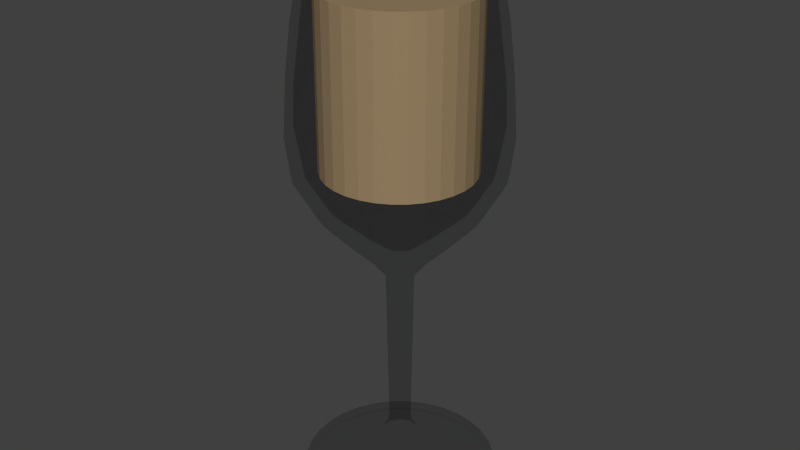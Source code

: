 # Source: KSIDOPOTIRO.blend  (saved by Blender 2.93.20; exported with 4.5.12 LTS)
import bpy
from mathutils import Matrix  # noqa: F401  (used for matrix-valued properties, if any)

bpy.ops.wm.read_factory_settings(use_empty=True)
scene = bpy.context.scene
scene.name = 'Scene'

# ---- collections
col_collection_1 = bpy.data.collections.new('Collection 1'); scene.collection.children.link(col_collection_1)

# ---- materials (node trees are filled in below, after node groups)
mat_material_001 = bpy.data.materials.new('Material.001')
mat_material_001.alpha_threshold = 0.0
mat_material_001.diffuse_color = (1.0, 1.0, 1.0, 1.0)
mat_material_001.roughness = 0.5
mat_material_001.line_color = (0.0, 0.0, 0.0, 1.0)
mat_material = bpy.data.materials.new('Material')

# ---- material node trees
mat_material_001.use_nodes = True; mat_material_001.node_tree.nodes.clear()
_N = mat_material_001.node_tree.nodes; _L = mat_material_001.node_tree.links
n0 = _N.new('ShaderNodeOutputMaterial'); n0.name = 'Material Output'; n0.location = (300, 300)
n1 = _N.new('ShaderNodeBsdfTransparent'); n1.name = 'Transparent BSDF'; n1.location = (110, 300)
n1.inputs[0].default_value = (0.8, 0.8, 0.8, 1.0)
_L.new(n1.outputs[0], n0.inputs[0])
n0.is_active_output = True
mat_material.use_nodes = True; mat_material.node_tree.nodes.clear()
_N = mat_material.node_tree.nodes; _L = mat_material.node_tree.links
n0 = _N.new('ShaderNodeBsdfPrincipled'); n0.name = 'Principled BSDF'; n0.location = (10, 300)
n0.distribution = 'GGX'
n0.subsurface_method = 'BURLEY'
n0.inputs[0].default_value = (0.8, 0.5691, 0.3121, 1.0)
n0.inputs[3].default_value = 1.45
n0.inputs[27].default_value = (0.0, 0.0, 0.0, 1.0)
n0.inputs[28].default_value = 1.0
n1 = _N.new('ShaderNodeOutputMaterial'); n1.name = 'Material Output'; n1.location = (300, 300)
_L.new(n0.outputs[0], n1.inputs[0])
n1.is_active_output = True

# ---- world
world_world = bpy.data.worlds.new('World'); scene.world = world_world
world_world.color = (0.05088, 0.05088, 0.05088)
world_world.use_sun_shadow = False
world_world.sun_shadow_jitter_overblur = 0.0
world_world.cycles.sampling_method = 'MANUAL'
world_world.cycles.sample_map_resolution = 256

# ---- meshes
me_circle = bpy.data.meshes.new('Circle')
me_circle.from_pydata([(-0.01726, 1.726, 0.0), (-0.354, 1.693, 0.0), (-0.6778, 1.595, 0.0), (-0.9762, 1.435, 0.0), (-1.238, 1.221, 0.0), (-1.452, 0.959, 0.0), (-1.612, 0.6605, 0.0), (-1.71, 0.3367, 0.0), (-1.743, -7.66e-08, 0.0), (-1.71, -0.3367, 0.0), (-1.612, -0.6605, 0.0), (-1.452, -0.959, 0.0), (-1.238, -1.221, 0.0), (-0.9762, -1.435, 0.0), (-0.6778, -1.595, 0.0), (-0.354, -1.693, 0.0), (-0.01726, -1.726, 0.0), (0.3195, -1.693, 0.0), (0.6433, -1.595, 0.0), (0.9417, -1.435, 0.0), (1.203, -1.221, 0.0), (1.418, -0.9589, 0.0), (1.577, -0.6605, 0.0), (1.676, -0.3367, 0.0), (1.709, 1.46e-06, 0.0), (1.676, 0.3367, 0.0), (1.577, 0.6605, 0.0), (1.418, 0.959, 0.0), (1.203, 1.221, 0.0), (0.9417, 1.435, 0.0), (0.6433, 1.595, 0.0), (0.3195, 1.693, 0.0), (-0.01726, 1.726, 0.0), (-0.354, 1.693, 0.0), (-0.6778, 1.595, 0.0), (-0.9762, 1.435, 0.0), (-1.238, 1.221, 0.0), (-1.452, 0.959, 0.0), (-1.612, 0.6605, 0.0), (-1.71, 0.3367, 0.0), (-1.743, -7.66e-08, 0.0), (-1.71, -0.3367, 0.0), (-1.612, -0.6605, 0.0), (-1.452, -0.959, 0.0), (-1.238, -1.221, 0.0), (-0.9762, -1.435, 0.0), (-0.6778, -1.595, 0.0), (-0.354, -1.693, 0.0), (-0.01726, -1.726, 0.0), (0.3195, -1.693, 0.0), (0.6433, -1.595, 0.0), (0.9417, -1.435, 0.0), (1.203, -1.221, 0.0), (1.418, -0.9589, 0.0), (1.577, -0.6605, 0.0), (1.676, -0.3367, 0.0), (1.709, 1.46e-06, 0.0), (1.676, 0.3367, 0.0), (1.577, 0.6605, 0.0), (1.418, 0.959, 0.0), (1.203, 1.221, 0.0), (0.9417, 1.435, 0.0), (0.6433, 1.595, 0.0), (0.3195, 1.693, 0.0), (-0.01726, 1.718, 0.02417), (-0.3524, 1.685, 0.02417), (-0.6746, 1.587, 0.02417), (-0.9716, 1.428, 0.02417), (-1.232, 1.215, 0.02417), (-1.446, 0.9543, 0.02417), (-1.604, 0.6574, 0.02417), (-1.702, 0.3351, 0.02417), (-1.735, -7.608e-08, 0.02417), (-1.702, -0.3351, 0.02417), (-1.604, -0.6574, 0.02417), (-1.446, -0.9543, 0.02417), (-1.232, -1.215, 0.02417), (-0.9716, -1.428, 0.02417), (-0.6746, -1.587, 0.02417), (-0.3524, -1.685, 0.02417), (-0.01726, -1.718, 0.02417), (0.3179, -1.685, 0.02417), (0.6401, -1.587, 0.02417), (0.9371, -1.428, 0.02417), (1.197, -1.215, 0.02417), (1.411, -0.9543, 0.02417), (1.57, -0.6574, 0.02417), (1.668, -0.3351, 0.02417), (1.701, 1.456e-06, 0.02417), (1.668, 0.3351, 0.02417), (1.57, 0.6574, 0.02417), (1.411, 0.9543, 0.02417), (1.197, 1.215, 0.02417), (0.9371, 1.428, 0.02417), (0.6401, 1.587, 0.02417), (0.3179, 1.685, 0.02417), (-0.01726, 1.726, 0.1934), (-0.354, 1.693, 0.1934), (-0.6778, 1.595, 0.1934), (-0.9762, 1.435, 0.1934), (-1.238, 1.221, 0.1934), (-1.452, 0.959, 0.1934), (-1.612, 0.6605, 0.1934), (-1.71, 0.3367, 0.1934), (-1.743, -7.66e-08, 0.1934), (-1.71, -0.3367, 0.1934), (-1.612, -0.6605, 0.1934), (-1.452, -0.959, 0.1934), (-1.238, -1.221, 0.1934), (-0.9762, -1.435, 0.1934), (-0.6778, -1.595, 0.1934), (-0.354, -1.693, 0.1934), (-0.01726, -1.726, 0.1934), (0.3195, -1.693, 0.1934), (0.6433, -1.595, 0.1934), (0.9417, -1.435, 0.1934), (1.203, -1.221, 0.1934), (1.418, -0.9589, 0.1934), (1.577, -0.6605, 0.1934), (1.676, -0.3367, 0.1934), (1.709, 1.46e-06, 0.1934), (1.676, 0.3367, 0.1934), (1.577, 0.6605, 0.1934), (1.418, 0.959, 0.1934), (1.203, 1.221, 0.1934), (0.9417, 1.435, 0.1934), (0.6433, 1.595, 0.1934), (0.3195, 1.693, 0.1934), (-0.01726, 0.9316, 0.4331), (-0.199, 0.9137, 0.4331), (-0.3738, 0.8607, 0.4331), (-0.5348, 0.7746, 0.4331), (-0.676, 0.6588, 0.4331), (-0.7919, 0.5176, 0.4331), (-0.878, 0.3565, 0.4331), (-0.931, 0.1818, 0.4331), (-0.9489, 9.582e-08, 0.4331), (-0.931, -0.1818, 0.4331), (-0.878, -0.3565, 0.4331), (-0.7919, -0.5176, 0.4331), (-0.676, -0.6588, 0.4331), (-0.5348, -0.7746, 0.4331), (-0.3738, -0.8607, 0.4331), (-0.199, -0.9137, 0.4331), (-0.01726, -0.9316, 0.4331), (0.1645, -0.9137, 0.4331), (0.3393, -0.8607, 0.4331), (0.5003, -0.7746, 0.4331), (0.6415, -0.6588, 0.4331), (0.7574, -0.5176, 0.4331), (0.8434, -0.3565, 0.4331), (0.8965, -0.1817, 0.4331), (0.9144, 9.251e-07, 0.4331), (0.8965, 0.1818, 0.4331), (0.8434, 0.3565, 0.4331), (0.7574, 0.5176, 0.4331), (0.6415, 0.6588, 0.4331), (0.5003, 0.7746, 0.4331), (0.3393, 0.8607, 0.4331), (0.1645, 0.9137, 0.4331), (-0.01726, 0.6091, 0.58), (-0.1361, 0.5974, 0.58), (-0.2504, 0.5628, 0.58), (-0.3557, 0.5065, 0.58), (-0.448, 0.4307, 0.58), (-0.5237, 0.3384, 0.58), (-0.58, 0.2331, 0.58), (-0.6147, 0.1188, 0.58), (-0.6264, 1.723e-07, 0.58), (-0.6147, -0.1188, 0.58), (-0.58, -0.2331, 0.58), (-0.5237, -0.3384, 0.58), (-0.448, -0.4307, 0.58), (-0.3557, -0.5065, 0.58), (-0.2504, -0.5628, 0.58), (-0.1361, -0.5974, 0.58), (-0.01726, -0.6091, 0.58), (0.1016, -0.5974, 0.58), (0.2158, -0.5628, 0.58), (0.3212, -0.5065, 0.58), (0.4135, -0.4307, 0.58), (0.4892, -0.3384, 0.58), (0.5455, -0.2331, 0.58), (0.5802, -0.1188, 0.58), (0.5919, 7.145e-07, 0.58), (0.5802, 0.1188, 0.58), (0.5455, 0.2331, 0.58), (0.4892, 0.3384, 0.58), (0.4135, 0.4307, 0.58), (0.3211, 0.5065, 0.58), (0.2158, 0.5628, 0.58), (0.1016, 0.5974, 0.58), (-0.01726, 0.3677, 0.7579), (-0.089, 0.3606, 0.7579), (-0.158, 0.3397, 0.7579), (-0.2215, 0.3057, 0.7579), (-0.2773, 0.26, 0.7579), (-0.323, 0.2043, 0.7579), (-0.357, 0.1407, 0.7579), (-0.3779, 0.07173, 0.7579), (-0.385, 2.28e-07, 0.7579), (-0.3779, -0.07173, 0.7579), (-0.357, -0.1407, 0.7579), (-0.323, -0.2043, 0.7579), (-0.2773, -0.26, 0.7579), (-0.2215, -0.3057, 0.7579), (-0.158, -0.3397, 0.7579), (-0.089, -0.3606, 0.7579), (-0.01726, -0.3677, 0.7579), (0.05447, -0.3606, 0.7579), (0.1234, -0.3397, 0.7579), (0.187, -0.3057, 0.7579), (0.2427, -0.26, 0.7579), (0.2885, -0.2043, 0.7579), (0.3224, -0.1407, 0.7579), (0.3434, -0.07173, 0.7579), (0.3504, 5.553e-07, 0.7579), (0.3434, 0.07173, 0.7579), (0.3224, 0.1407, 0.7579), (0.2885, 0.2043, 0.7579), (0.2427, 0.26, 0.7579), (0.187, 0.3057, 0.7579), (0.1234, 0.3397, 0.7579), (0.05447, 0.3606, 0.7579), (-0.01726, 0.2095, 1.01), (-0.05814, 0.2055, 1.01), (-0.09745, 0.1936, 1.01), (-0.1337, 0.1742, 1.01), (-0.1654, 0.1482, 1.01), (-0.1915, 0.1164, 1.01), (-0.2108, 0.08019, 1.01), (-0.2228, 0.04088, 1.01), (-0.2268, 2.661e-07, 1.01), (-0.2228, -0.04088, 1.01), (-0.2108, -0.08019, 1.01), (-0.1915, -0.1164, 1.01), (-0.1654, -0.1482, 1.01), (-0.1337, -0.1742, 1.01), (-0.09745, -0.1936, 1.01), (-0.05814, -0.2055, 1.01), (-0.01726, -0.2095, 1.01), (0.02362, -0.2055, 1.01), (0.06292, -0.1936, 1.01), (0.09915, -0.1742, 1.01), (0.1309, -0.1482, 1.01), (0.157, -0.1164, 1.01), (0.1763, -0.08019, 1.01), (0.1882, -0.04088, 1.01), (0.1923, 4.526e-07, 1.01), (0.1882, 0.04088, 1.01), (0.1763, 0.08019, 1.01), (0.157, 0.1164, 1.01), (0.1309, 0.1482, 1.01), (0.09915, 0.1742, 1.01), (0.06292, 0.1936, 1.01), (0.02362, 0.2055, 1.01), (-0.01726, 0.19, 1.165), (-0.05432, 0.1863, 1.165), (-0.08996, 0.1755, 1.165), (-0.1228, 0.1579, 1.165), (-0.1516, 0.1343, 1.165), (-0.1752, 0.1055, 1.165), (-0.1928, 0.0727, 1.165), (-0.2036, 0.03706, 1.165), (-0.2072, 2.699e-07, 1.165), (-0.2036, -0.03706, 1.165), (-0.1928, -0.0727, 1.165), (-0.1752, -0.1055, 1.165), (-0.1516, -0.1343, 1.165), (-0.1228, -0.1579, 1.165), (-0.08996, -0.1755, 1.165), (-0.05432, -0.1863, 1.165), (-0.01726, -0.19, 1.165), (0.0198, -0.1863, 1.165), (0.05543, -0.1755, 1.165), (0.08828, -0.1579, 1.165), (0.1171, -0.1343, 1.165), (0.1407, -0.1055, 1.165), (0.1582, -0.0727, 1.165), (0.1691, -0.03706, 1.165), (0.1727, 4.39e-07, 1.165), (0.1691, 0.03706, 1.165), (0.1582, 0.0727, 1.165), (0.1407, 0.1055, 1.165), (0.1171, 0.1343, 1.165), (0.08828, 0.1579, 1.165), (0.05543, 0.1755, 1.165), (0.0198, 0.1863, 1.165), (-0.01726, 0.2415, 3.99), (-0.06438, 0.2369, 3.99), (-0.1097, 0.2231, 3.99), (-0.1514, 0.2008, 3.99), (-0.188, 0.1708, 3.99), (-0.2181, 0.1342, 3.99), (-0.2404, 0.09243, 3.99), (-0.2542, 0.04712, 3.99), (-0.2588, 2.595e-07, 3.99), (-0.2542, -0.04712, 3.99), (-0.2404, -0.09243, 3.99), (-0.2181, -0.1342, 3.99), (-0.188, -0.1708, 3.99), (-0.1514, -0.2008, 3.99), (-0.1097, -0.2231, 3.99), (-0.06438, -0.2369, 3.99), (-0.01726, -0.2415, 3.99), (0.02986, -0.2369, 3.99), (0.07517, -0.2231, 3.99), (0.1169, -0.2008, 3.99), (0.1535, -0.1708, 3.99), (0.1836, -0.1342, 3.99), (0.2059, -0.09243, 3.99), (0.2196, -0.04712, 3.99), (0.2243, 4.745e-07, 3.99), (0.2196, 0.04712, 3.99), (0.2059, 0.09243, 3.99), (0.1836, 0.1342, 3.99), (0.1535, 0.1708, 3.99), (0.1169, 0.2008, 3.99), (0.07517, 0.2231, 3.99), (0.02986, 0.2369, 3.99), (-0.01726, 0.5065, 4.321), (-0.1161, 0.4968, 4.321), (-0.2111, 0.468, 4.321), (-0.2987, 0.4211, 4.321), (-0.3754, 0.3582, 4.321), (-0.4384, 0.2814, 4.321), (-0.4852, 0.1938, 4.321), (-0.514, 0.09881, 4.321), (-0.5238, 2.03e-07, 4.321), (-0.514, -0.09881, 4.321), (-0.4852, -0.1938, 4.321), (-0.4384, -0.2814, 4.321), (-0.3754, -0.3582, 4.321), (-0.2987, -0.4211, 4.321), (-0.2111, -0.468, 4.321), (-0.1161, -0.4968, 4.321), (-0.01726, -0.5065, 4.321), (0.08155, -0.4968, 4.321), (0.1766, -0.468, 4.321), (0.2641, -0.4211, 4.321), (0.3409, -0.3582, 4.321), (0.4039, -0.2814, 4.321), (0.4507, -0.1938, 4.321), (0.4795, -0.09881, 4.321), (0.4892, 6.539e-07, 4.321), (0.4795, 0.09882, 4.321), (0.4507, 0.1938, 4.321), (0.4039, 0.2814, 4.321), (0.3409, 0.3582, 4.321), (0.2641, 0.4211, 4.321), (0.1766, 0.468, 4.321), (0.08155, 0.4968, 4.321), (-0.01726, 0.9532, 4.755), (-0.2032, 0.9349, 4.755), (-0.3821, 0.8807, 4.755), (-0.5469, 0.7926, 4.755), (-0.6913, 0.674, 4.755), (-0.8099, 0.5296, 4.755), (-0.8979, 0.3648, 4.755), (-0.9522, 0.186, 4.755), (-0.9705, 1.357e-07, 4.755), (-0.9522, -0.186, 4.755), (-0.8979, -0.3648, 4.755), (-0.8099, -0.5296, 4.755), (-0.6913, -0.674, 4.755), (-0.5469, -0.7926, 4.755), (-0.3821, -0.8807, 4.755), (-0.2032, -0.9349, 4.755), (-0.01726, -0.9532, 4.755), (0.1687, -0.9349, 4.755), (0.3475, -0.8807, 4.755), (0.5123, -0.7926, 4.755), (0.6568, -0.674, 4.755), (0.7753, -0.5296, 4.755), (0.8634, -0.3648, 4.755), (0.9177, -0.186, 4.755), (0.936, 9.841e-07, 4.755), (0.9177, 0.186, 4.755), (0.8634, 0.3648, 4.755), (0.7753, 0.5296, 4.755), (0.6568, 0.674, 4.755), (0.5123, 0.7926, 4.755), (0.3475, 0.8807, 4.755), (0.1687, 0.9349, 4.755), (-0.01726, 1.367, 5.193), (-0.284, 1.341, 5.193), (-0.5404, 1.263, 5.193), (-0.7768, 1.137, 5.193), (-0.984, 0.9667, 5.193), (-1.154, 0.7595, 5.193), (-1.28, 0.5232, 5.193), (-1.358, 0.2667, 5.193), (-1.384, 6.031e-08, 5.193), (-1.358, -0.2667, 5.193), (-1.28, -0.5232, 5.193), (-1.154, -0.7595, 5.193), (-0.984, -0.9667, 5.193), (-0.7768, -1.137, 5.193), (-0.5404, -1.263, 5.193), (-0.284, -1.341, 5.193), (-0.01726, -1.367, 5.193), (0.2495, -1.341, 5.193), (0.5059, -1.263, 5.193), (0.7423, -1.137, 5.193), (0.9494, -0.9667, 5.193), (1.119, -0.7595, 5.193), (1.246, -0.5232, 5.193), (1.324, -0.2667, 5.193), (1.35, 1.277e-06, 5.193), (1.324, 0.2667, 5.193), (1.246, 0.5232, 5.193), (1.119, 0.7595, 5.193), (0.9494, 0.9667, 5.193), (0.7423, 1.137, 5.193), (0.5059, 1.263, 5.193), (0.2494, 1.341, 5.193), (-0.01726, 1.746, 5.844), (-0.358, 1.713, 5.844), (-0.6856, 1.613, 5.844), (-0.9875, 1.452, 5.844), (-1.252, 1.235, 5.844), (-1.469, 0.9703, 5.844), (-1.631, 0.6683, 5.844), (-1.73, 0.3407, 5.844), (-1.764, -3.148e-08, 5.844), (-1.73, -0.3407, 5.844), (-1.631, -0.6683, 5.844), (-1.469, -0.9703, 5.844), (-1.252, -1.235, 5.844), (-0.9875, -1.452, 5.844), (-0.6856, -1.613, 5.844), (-0.358, -1.713, 5.844), (-0.01726, -1.746, 5.844), (0.3235, -1.713, 5.844), (0.6511, -1.613, 5.844), (0.953, -1.452, 5.844), (1.218, -1.235, 5.844), (1.435, -0.9703, 5.844), (1.596, -0.6683, 5.844), (1.696, -0.3407, 5.844), (1.729, 1.523e-06, 5.844), (1.696, 0.3407, 5.844), (1.596, 0.6683, 5.844), (1.435, 0.9703, 5.844), (1.218, 1.235, 5.844), (0.953, 1.452, 5.844), (0.6511, 1.613, 5.844), (0.3234, 1.713, 5.844), (-0.01726, 1.825, 6.482), (-0.3733, 1.79, 6.482), (-0.7156, 1.686, 6.482), (-1.031, 1.517, 6.482), (-1.308, 1.29, 6.482), (-1.535, 1.014, 6.482), (-1.703, 0.6983, 6.482), (-1.807, 0.356, 6.482), (-1.842, -4.928e-08, 6.482), (-1.807, -0.356, 6.482), (-1.703, -0.6983, 6.482), (-1.535, -1.014, 6.482), (-1.308, -1.29, 6.482), (-1.031, -1.517, 6.482), (-0.7156, -1.686, 6.482), (-0.3733, -1.79, 6.482), (-0.01726, -1.825, 6.482), (0.3387, -1.79, 6.482), (0.6811, -1.686, 6.482), (0.9966, -1.517, 6.482), (1.273, -1.29, 6.482), (1.5, -1.014, 6.482), (1.669, -0.6983, 6.482), (1.773, -0.356, 6.482), (1.808, 1.575e-06, 6.482), (1.772, 0.356, 6.482), (1.669, 0.6983, 6.482), (1.5, 1.014, 6.482), (1.273, 1.29, 6.482), (0.9966, 1.517, 6.482), (0.6811, 1.686, 6.482), (0.3387, 1.79, 6.482), (-0.01726, 1.762, 7.418), (-0.361, 1.728, 7.418), (-0.6915, 1.628, 7.418), (-0.9961, 1.465, 7.418), (-1.263, 1.246, 7.418), (-1.482, 0.9788, 7.418), (-1.645, 0.6742, 7.418), (-1.745, 0.3437, 7.418), (-1.779, -3.459e-08, 7.418), (-1.745, -0.3437, 7.418), (-1.645, -0.6742, 7.418), (-1.482, -0.9788, 7.418), (-1.263, -1.246, 7.418), (-0.9961, -1.465, 7.418), (-0.6915, -1.628, 7.418), (-0.361, -1.728, 7.418), (-0.01726, -1.762, 7.418), (0.3265, -1.728, 7.418), (0.657, -1.628, 7.418), (0.9616, -1.465, 7.418), (1.229, -1.246, 7.418), (1.448, -0.9788, 7.418), (1.61, -0.6742, 7.418), (1.711, -0.3437, 7.418), (1.745, 1.534e-06, 7.418), (1.711, 0.3437, 7.418), (1.61, 0.6742, 7.418), (1.448, 0.9788, 7.418), (1.229, 1.246, 7.418), (0.9616, 1.465, 7.418), (0.657, 1.628, 7.418), (0.3265, 1.728, 7.418), (-0.01726, 1.656, 8.291), (-0.3404, 1.624, 8.291), (-0.6511, 1.53, 8.291), (-0.9374, 1.377, 8.291), (-1.188, 1.171, 8.291), (-1.394, 0.9201, 8.291), (-1.547, 0.6338, 8.291), (-1.642, 0.3231, 8.291), (-1.673, -1.174e-08, 8.291), (-1.642, -0.3231, 8.291), (-1.547, -0.6338, 8.291), (-1.394, -0.9201, 8.291), (-1.188, -1.171, 8.291), (-0.9374, -1.377, 8.291), (-0.6511, -1.53, 8.291), (-0.3404, -1.624, 8.291), (-0.01726, -1.656, 8.291), (0.3058, -1.624, 8.291), (0.6165, -1.53, 8.291), (0.9029, -1.377, 8.291), (1.154, -1.171, 8.291), (1.36, -0.9201, 8.291), (1.513, -0.6338, 8.291), (1.607, -0.3231, 8.291), (1.639, 1.462e-06, 8.291), (1.607, 0.3231, 8.291), (1.513, 0.6338, 8.291), (1.36, 0.9201, 8.291), (1.154, 1.171, 8.291), (0.9029, 1.377, 8.291), (0.6165, 1.53, 8.291), (0.3058, 1.624, 8.291), (-0.01726, 1.531, 8.964), (-0.3159, 1.502, 8.964), (-0.6031, 1.414, 8.964), (-0.8678, 1.273, 8.964), (-1.1, 1.083, 8.964), (-1.29, 0.8505, 8.964), (-1.432, 0.5859, 8.964), (-1.519, 0.2987, 8.964), (-1.548, 1.084e-08, 8.964), (-1.519, -0.2987, 8.964), (-1.432, -0.5859, 8.964), (-1.29, -0.8505, 8.964), (-1.1, -1.083, 8.964), (-0.8678, -1.273, 8.964), (-0.6031, -1.414, 8.964), (-0.3159, -1.502, 8.964), (-0.01726, -1.531, 8.964), (0.2814, -1.502, 8.964), (0.5686, -1.414, 8.964), (0.8333, -1.273, 8.964), (1.065, -1.083, 8.964), (1.256, -0.8505, 8.964), (1.397, -0.5859, 8.964), (1.484, -0.2987, 8.964), (1.514, 1.374e-06, 8.964), (1.484, 0.2987, 8.964), (1.397, 0.5859, 8.964), (1.256, 0.8505, 8.964), (1.065, 1.083, 8.964), (0.8333, 1.273, 8.964), (0.5686, 1.414, 8.964), (0.2814, 1.502, 8.964), (-0.01726, 1.459, 9.351), (-0.302, 1.431, 9.351), (-0.5757, 1.348, 9.351), (-0.828, 1.213, 9.351), (-1.049, 1.032, 9.351), (-1.231, 0.8108, 9.351), (-1.366, 0.5585, 9.351), (-1.449, 0.2847, 9.351), (-1.477, 2.409e-08, 9.351), (-1.449, -0.2847, 9.351), (-1.366, -0.5585, 9.351), (-1.231, -0.8108, 9.351), (-1.049, -1.032, 9.351), (-0.828, -1.213, 9.351), (-0.5757, -1.348, 9.351), (-0.302, -1.431, 9.351), (-0.01726, -1.459, 9.351), (0.2674, -1.431, 9.351), (0.5412, -1.348, 9.351), (0.7935, -1.213, 9.351), (1.015, -1.032, 9.351), (1.196, -0.8108, 9.351), (1.331, -0.5585, 9.351), (1.414, -0.2847, 9.351), (1.442, 1.323e-06, 9.351), (1.414, 0.2847, 9.351), (1.331, 0.5585, 9.351), (1.196, 0.8108, 9.351), (1.015, 1.032, 9.351), (0.7935, 1.213, 9.351), (0.5412, 1.348, 9.351), (0.2674, 1.431, 9.351), (-0.01726, 1.376, 9.789), (-0.2858, 1.35, 9.789), (-0.544, 1.272, 9.789), (-0.7819, 1.144, 9.789), (-0.9905, 0.9732, 9.789), (-1.162, 0.7646, 9.789), (-1.289, 0.5267, 9.789), (-1.367, 0.2685, 9.789), (-1.394, 4.286e-08, 9.789), (-1.367, -0.2685, 9.789), (-1.289, -0.5267, 9.789), (-1.162, -0.7646, 9.789), (-0.9905, -0.9732, 9.789), (-0.7819, -1.144, 9.789), (-0.544, -1.272, 9.789), (-0.2858, -1.35, 9.789), (-0.01726, -1.376, 9.789), (0.2512, -1.35, 9.789), (0.5094, -1.272, 9.789), (0.7474, -1.144, 9.789), (0.956, -0.9732, 9.789), (1.127, -0.7646, 9.789), (1.254, -0.5267, 9.789), (1.333, -0.2685, 9.789), (1.359, 1.268e-06, 9.789), (1.333, 0.2685, 9.789), (1.254, 0.5267, 9.789), (1.127, 0.7647, 9.789), (0.956, 0.9732, 9.789), (0.7474, 1.144, 9.789), (0.5094, 1.272, 9.789), (0.2512, 1.35, 9.789), (-0.01726, 1.299, 9.789), (-0.2706, 1.274, 9.789), (-0.5142, 1.2, 9.789), (-0.7387, 1.08, 9.789), (-0.9355, 0.9182, 9.789), (-1.097, 0.7215, 9.789), (-1.217, 0.497, 9.789), (-1.291, 0.2533, 9.789), (-1.316, 6.16e-08, 9.789), (-1.291, -0.2533, 9.789), (-1.217, -0.497, 9.789), (-1.097, -0.7215, 9.789), (-0.9355, -0.9182, 9.789), (-0.7387, -1.08, 9.789), (-0.5142, -1.2, 9.789), (-0.2706, -1.274, 9.789), (-0.01726, -1.299, 9.789), (0.2361, -1.274, 9.789), (0.4797, -1.2, 9.789), (0.7042, -1.08, 9.789), (0.901, -0.9182, 9.789), (1.062, -0.7215, 9.789), (1.182, -0.497, 9.789), (1.256, -0.2533, 9.789), (1.281, 1.217e-06, 9.789), (1.256, 0.2533, 9.789), (1.182, 0.497, 9.789), (1.062, 0.7215, 9.789), (0.901, 0.9182, 9.789), (0.7042, 1.08, 9.789), (0.4797, 1.2, 9.789), (0.2361, 1.274, 9.789), (-0.01726, 1.422, 8.89), (-0.2947, 1.395, 8.89), (-0.5615, 1.314, 8.89), (-0.8074, 1.183, 8.89), (-1.023, 1.006, 8.89), (-1.2, 0.7901, 8.89), (-1.331, 0.5442, 8.89), (-1.412, 0.2775, 8.89), (-1.439, 3.698e-08, 8.89), (-1.412, -0.2775, 8.89), (-1.331, -0.5442, 8.89), (-1.2, -0.7901, 8.89), (-1.023, -1.006, 8.89), (-0.8074, -1.183, 8.89), (-0.5615, -1.314, 8.89), (-0.2947, -1.395, 8.89), (-0.01726, -1.422, 8.89), (0.2602, -1.395, 8.89), (0.527, -1.314, 8.89), (0.7729, -1.183, 8.89), (0.9884, -1.006, 8.89), (1.165, -0.7901, 8.89), (1.297, -0.5442, 8.89), (1.378, -0.2775, 8.89), (1.405, 1.303e-06, 8.89), (1.378, 0.2775, 8.89), (1.297, 0.5442, 8.89), (1.165, 0.7901, 8.89), (0.9884, 1.006, 8.89), (0.7729, 1.183, 8.89), (0.527, 1.314, 8.89), (0.2602, 1.395, 8.89), (-0.01726, 1.629, 7.414), (-0.3351, 1.598, 7.414), (-0.6407, 1.505, 7.414), (-0.9223, 1.354, 7.414), (-1.169, 1.152, 7.414), (-1.372, 0.905, 7.414), (-1.522, 0.6234, 7.414), (-1.615, 0.3178, 7.414), (-1.646, -6.944e-09, 7.414), (-1.615, -0.3178, 7.414), (-1.522, -0.6234, 7.414), (-1.372, -0.905, 7.414), (-1.169, -1.152, 7.414), (-0.9223, -1.354, 7.414), (-0.6407, -1.505, 7.414), (-0.3351, -1.598, 7.414), (-0.01726, -1.629, 7.414), (0.3005, -1.598, 7.414), (0.6061, -1.505, 7.414), (0.8878, -1.354, 7.414), (1.135, -1.152, 7.414), (1.337, -0.905, 7.414), (1.488, -0.6234, 7.414), (1.58, -0.3178, 7.414), (1.612, 1.443e-06, 7.414), (1.58, 0.3178, 7.414), (1.488, 0.6234, 7.414), (1.337, 0.905, 7.414), (1.135, 1.152, 7.414), (0.8878, 1.354, 7.414), (0.6061, 1.505, 7.414), (0.3005, 1.598, 7.414), (-0.01726, 1.671, 6.698), (-0.3432, 1.638, 6.698), (-0.6566, 1.543, 6.698), (-0.9454, 1.389, 6.698), (-1.199, 1.181, 6.698), (-1.406, 0.9281, 6.698), (-1.561, 0.6393, 6.698), (-1.656, 0.3259, 6.698), (-1.688, -1.473e-08, 6.698), (-1.656, -0.3259, 6.698), (-1.561, -0.6393, 6.698), (-1.406, -0.9281, 6.698), (-1.199, -1.181, 6.698), (-0.9454, -1.389, 6.698), (-0.6566, -1.543, 6.698), (-0.3432, -1.638, 6.698), (-0.01726, -1.671, 6.698), (0.3087, -1.638, 6.698), (0.622, -1.543, 6.698), (0.9109, -1.389, 6.698), (1.164, -1.181, 6.698), (1.372, -0.9281, 6.698), (1.526, -0.6393, 6.698), (1.621, -0.3259, 6.698), (1.653, 1.472e-06, 6.698), (1.621, 0.3259, 6.698), (1.526, 0.6393, 6.698), (1.372, 0.9281, 6.698), (1.164, 1.181, 6.698), (0.9109, 1.389, 6.698), (0.622, 1.543, 6.698), (0.3086, 1.638, 6.698), (-0.01726, 1.536, 5.91), (-0.317, 1.507, 5.91), (-0.6052, 1.419, 5.91), (-0.8708, 1.277, 5.91), (-1.104, 1.086, 5.91), (-1.295, 0.8535, 5.91), (-1.437, 0.5879, 5.91), (-1.524, 0.2997, 5.91), (-1.554, 1.519e-08, 5.91), (-1.524, -0.2997, 5.91), (-1.437, -0.5879, 5.91), (-1.295, -0.8535, 5.91), (-1.104, -1.086, 5.91), (-0.8708, -1.277, 5.91), (-0.6052, -1.419, 5.91), (-0.317, -1.507, 5.91), (-0.01726, -1.536, 5.91), (0.2825, -1.507, 5.91), (0.5707, -1.419, 5.91), (0.8363, -1.277, 5.91), (1.069, -1.086, 5.91), (1.26, -0.8535, 5.91), (1.402, -0.5879, 5.91), (1.49, -0.2997, 5.91), (1.519, 1.383e-06, 5.91), (1.49, 0.2997, 5.91), (1.402, 0.5879, 5.91), (1.26, 0.8535, 5.91), (1.069, 1.086, 5.91), (0.8363, 1.277, 5.91), (0.5707, 1.419, 5.91), (0.2825, 1.507, 5.91), (-0.01726, 1.202, 5.351), (-0.2517, 1.179, 5.351), (-0.4771, 1.11, 5.351), (-0.6849, 0.9991, 5.351), (-0.867, 0.8497, 5.351), (-1.016, 0.6676, 5.351), (-1.127, 0.4598, 5.351), (-1.196, 0.2344, 5.351), (-1.219, 8.655e-08, 5.351), (-1.196, -0.2344, 5.351), (-1.127, -0.4598, 5.351), (-1.016, -0.6676, 5.351), (-0.867, -0.8497, 5.351), (-0.6849, -0.9991, 5.351), (-0.4771, -1.11, 5.351), (-0.2517, -1.179, 5.351), (-0.01726, -1.202, 5.351), (0.2172, -1.179, 5.351), (0.4426, -1.11, 5.351), (0.6503, -0.9991, 5.351), (0.8324, -0.8497, 5.351), (0.9819, -0.6676, 5.351), (1.093, -0.4598, 5.351), (1.161, -0.2344, 5.351), (1.184, 1.156e-06, 5.351), (1.161, 0.2344, 5.351), (1.093, 0.4598, 5.351), (0.9819, 0.6676, 5.351), (0.8324, 0.8497, 5.351), (0.6503, 0.9991, 5.351), (0.4426, 1.11, 5.351), (0.2172, 1.179, 5.351), (-0.01726, 0.5711, 4.786), (-0.1287, 0.5601, 4.786), (-0.2358, 0.5276, 4.786), (-0.3346, 0.4749, 4.786), (-0.4211, 0.4038, 4.786), (-0.4921, 0.3173, 4.786), (-0.5449, 0.2186, 4.786), (-0.5774, 0.1114, 4.786), (-0.5884, 2.092e-07, 4.786), (-0.5774, -0.1114, 4.786), (-0.5449, -0.2186, 4.786), (-0.4921, -0.3173, 4.786), (-0.4211, -0.4038, 4.786), (-0.3346, -0.4749, 4.786), (-0.2358, -0.5276, 4.786), (-0.1287, -0.5601, 4.786), (-0.01726, -0.5711, 4.786), (0.09416, -0.5601, 4.786), (0.2013, -0.5276, 4.786), (0.3, -0.4749, 4.786), (0.3866, -0.4038, 4.786), (0.4576, -0.3173, 4.786), (0.5104, -0.2186, 4.786), (0.5429, -0.1114, 4.786), (0.5539, 7.176e-07, 4.786), (0.5429, 0.1114, 4.786), (0.5104, 0.2186, 4.786), (0.4576, 0.3173, 4.786), (0.3866, 0.4038, 4.786), (0.3, 0.4749, 4.786), (0.2013, 0.5276, 4.786), (0.09416, 0.5601, 4.786), (-0.01726, 0.321, 4.59), (-0.0799, 0.3149, 4.59), (-0.1401, 0.2966, 4.59), (-0.1956, 0.2669, 4.59), (-0.2443, 0.227, 4.59), (-0.2842, 0.1784, 4.59), (-0.3139, 0.1229, 4.59), (-0.3321, 0.06263, 4.59), (-0.3383, 2.587e-07, 4.59), (-0.3321, -0.06263, 4.59), (-0.3139, -0.1229, 4.59), (-0.2842, -0.1784, 4.59), (-0.2443, -0.227, 4.59), (-0.1956, -0.2669, 4.59), (-0.1401, -0.2966, 4.59), (-0.0799, -0.3149, 4.59), (-0.01726, -0.321, 4.59), (0.04537, -0.3149, 4.59), (0.1056, -0.2966, 4.59), (0.1611, -0.2669, 4.59), (0.2098, -0.227, 4.59), (0.2497, -0.1784, 4.59), (0.2793, -0.1229, 4.59), (0.2976, -0.06263, 4.59), (0.3038, 5.445e-07, 4.59), (0.2976, 0.06263, 4.59), (0.2793, 0.1229, 4.59), (0.2497, 0.1784, 4.59), (0.2097, 0.227, 4.59), (0.1611, 0.2669, 4.59), (0.1056, 0.2966, 4.59), (0.04537, 0.3149, 4.59)], [], [(30, 31, 63, 62), (19, 20, 52, 51), (8, 9, 41, 40), (28, 29, 61, 60), (17, 18, 50, 49), (6, 7, 39, 38), (26, 27, 59, 58), (4, 5, 37, 36), (15, 16, 48, 47), (24, 25, 57, 56), (2, 3, 35, 34), (13, 14, 46, 45), (22, 23, 55, 54), (0, 1, 33, 32), (11, 12, 44, 43), (31, 0, 32, 63), (20, 21, 53, 52), (9, 10, 42, 41), (29, 30, 62, 61), (18, 19, 51, 50), (7, 8, 40, 39), (27, 28, 60, 59), (16, 17, 49, 48), (5, 6, 38, 37), (25, 26, 58, 57), (3, 4, 36, 35), (14, 15, 47, 46), (23, 24, 56, 55), (1, 2, 34, 33), (12, 13, 45, 44), (21, 22, 54, 53), (10, 11, 43, 42), (63, 32, 64, 95), (52, 53, 85, 84), (41, 42, 74, 73), (61, 62, 94, 93), (50, 51, 83, 82), (39, 40, 72, 71), (59, 60, 92, 91), (48, 49, 81, 80), (37, 38, 70, 69), (57, 58, 90, 89), (35, 36, 68, 67), (46, 47, 79, 78), (55, 56, 88, 87), (33, 34, 66, 65), (44, 45, 77, 76), (53, 54, 86, 85), (42, 43, 75, 74), (62, 63, 95, 94), (51, 52, 84, 83), (40, 41, 73, 72), (60, 61, 93, 92), (49, 50, 82, 81), (38, 39, 71, 70), (58, 59, 91, 90), (36, 37, 69, 68), (47, 48, 80, 79), (56, 57, 89, 88), (34, 35, 67, 66), (45, 46, 78, 77), (54, 55, 87, 86), (32, 33, 65, 64), (43, 44, 76, 75), (86, 87, 119, 118), (64, 65, 97, 96), (75, 76, 108, 107), (95, 64, 96, 127), (84, 85, 117, 116), (73, 74, 106, 105), (93, 94, 126, 125), (82, 83, 115, 114), (71, 72, 104, 103), (91, 92, 124, 123), (80, 81, 113, 112), (69, 70, 102, 101), (89, 90, 122, 121), (67, 68, 100, 99), (78, 79, 111, 110), (87, 88, 120, 119), (65, 66, 98, 97), (76, 77, 109, 108), (85, 86, 118, 117), (74, 75, 107, 106), (94, 95, 127, 126), (83, 84, 116, 115), (72, 73, 105, 104), (92, 93, 125, 124), (81, 82, 114, 113), (70, 71, 103, 102), (90, 91, 123, 122), (68, 69, 101, 100), (79, 80, 112, 111), (88, 89, 121, 120), (66, 67, 99, 98), (77, 78, 110, 109), (120, 121, 153, 152), (98, 99, 131, 130), (109, 110, 142, 141), (118, 119, 151, 150), (96, 97, 129, 128), (107, 108, 140, 139), (127, 96, 128, 159), (116, 117, 149, 148), (105, 106, 138, 137), (125, 126, 158, 157), (114, 115, 147, 146), (103, 104, 136, 135), (123, 124, 156, 155), (112, 113, 145, 144), (101, 102, 134, 133), (121, 122, 154, 153), (99, 100, 132, 131), (110, 111, 143, 142), (119, 120, 152, 151), (97, 98, 130, 129), (108, 109, 141, 140), (117, 118, 150, 149), (106, 107, 139, 138), (126, 127, 159, 158), (115, 116, 148, 147), (104, 105, 137, 136), (124, 125, 157, 156), (113, 114, 146, 145), (102, 103, 135, 134), (122, 123, 155, 154), (100, 101, 133, 132), (111, 112, 144, 143), (154, 155, 187, 186), (132, 133, 165, 164), (143, 144, 176, 175), (152, 153, 185, 184), (130, 131, 163, 162), (141, 142, 174, 173), (150, 151, 183, 182), (128, 129, 161, 160), (139, 140, 172, 171), (159, 128, 160, 191), (148, 149, 181, 180), (137, 138, 170, 169), (157, 158, 190, 189), (146, 147, 179, 178), (135, 136, 168, 167), (155, 156, 188, 187), (144, 145, 177, 176), (133, 134, 166, 165), (153, 154, 186, 185), (131, 132, 164, 163), (142, 143, 175, 174), (151, 152, 184, 183), (129, 130, 162, 161), (140, 141, 173, 172), (149, 150, 182, 181), (138, 139, 171, 170), (158, 159, 191, 190), (147, 148, 180, 179), (136, 137, 169, 168), (156, 157, 189, 188), (145, 146, 178, 177), (134, 135, 167, 166), (188, 189, 221, 220), (177, 178, 210, 209), (166, 167, 199, 198), (186, 187, 219, 218), (164, 165, 197, 196), (175, 176, 208, 207), (184, 185, 217, 216), (162, 163, 195, 194), (173, 174, 206, 205), (182, 183, 215, 214), (160, 161, 193, 192), (171, 172, 204, 203), (191, 160, 192, 223), (180, 181, 213, 212), (169, 170, 202, 201), (189, 190, 222, 221), (178, 179, 211, 210), (167, 168, 200, 199), (187, 188, 220, 219), (176, 177, 209, 208), (165, 166, 198, 197), (185, 186, 218, 217), (163, 164, 196, 195), (174, 175, 207, 206), (183, 184, 216, 215), (161, 162, 194, 193), (172, 173, 205, 204), (181, 182, 214, 213), (170, 171, 203, 202), (190, 191, 223, 222), (179, 180, 212, 211), (168, 169, 201, 200), (222, 223, 255, 254), (211, 212, 244, 243), (200, 201, 233, 232), (220, 221, 253, 252), (209, 210, 242, 241), (198, 199, 231, 230), (218, 219, 251, 250), (196, 197, 229, 228), (207, 208, 240, 239), (216, 217, 249, 248), (194, 195, 227, 226), (205, 206, 238, 237), (214, 215, 247, 246), (192, 193, 225, 224), (203, 204, 236, 235), (223, 192, 224, 255), (212, 213, 245, 244), (201, 202, 234, 233), (221, 222, 254, 253), (210, 211, 243, 242), (199, 200, 232, 231), (219, 220, 252, 251), (208, 209, 241, 240), (197, 198, 230, 229), (217, 218, 250, 249), (195, 196, 228, 227), (206, 207, 239, 238), (215, 216, 248, 247), (193, 194, 226, 225), (204, 205, 237, 236), (213, 214, 246, 245), (202, 203, 235, 234), (245, 246, 278, 277), (234, 235, 267, 266), (254, 255, 287, 286), (243, 244, 276, 275), (232, 233, 265, 264), (252, 253, 285, 284), (241, 242, 274, 273), (230, 231, 263, 262), (250, 251, 283, 282), (228, 229, 261, 260), (239, 240, 272, 271), (248, 249, 281, 280), (226, 227, 259, 258), (237, 238, 270, 269), (246, 247, 279, 278), (224, 225, 257, 256), (235, 236, 268, 267), (255, 224, 256, 287), (244, 245, 277, 276), (233, 234, 266, 265), (253, 254, 286, 285), (242, 243, 275, 274), (231, 232, 264, 263), (251, 252, 284, 283), (240, 241, 273, 272), (229, 230, 262, 261), (249, 250, 282, 281), (227, 228, 260, 259), (238, 239, 271, 270), (247, 248, 280, 279), (225, 226, 258, 257), (236, 237, 269, 268), (279, 280, 312, 311), (257, 258, 290, 289), (268, 269, 301, 300), (277, 278, 310, 309), (266, 267, 299, 298), (286, 287, 319, 318), (275, 276, 308, 307), (264, 265, 297, 296), (284, 285, 317, 316), (273, 274, 306, 305), (262, 263, 295, 294), (282, 283, 315, 314), (260, 261, 293, 292), (271, 272, 304, 303), (280, 281, 313, 312), (258, 259, 291, 290), (269, 270, 302, 301), (278, 279, 311, 310), (256, 257, 289, 288), (267, 268, 300, 299), (287, 256, 288, 319), (276, 277, 309, 308), (265, 266, 298, 297), (285, 286, 318, 317), (274, 275, 307, 306), (263, 264, 296, 295), (283, 284, 316, 315), (272, 273, 305, 304), (261, 262, 294, 293), (281, 282, 314, 313), (259, 260, 292, 291), (270, 271, 303, 302), (313, 314, 346, 345), (291, 292, 324, 323), (302, 303, 335, 334), (311, 312, 344, 343), (289, 290, 322, 321), (300, 301, 333, 332), (309, 310, 342, 341), (298, 299, 331, 330), (318, 319, 351, 350), (307, 308, 340, 339), (296, 297, 329, 328), (316, 317, 349, 348), (305, 306, 338, 337), (294, 295, 327, 326), (314, 315, 347, 346), (292, 293, 325, 324), (303, 304, 336, 335), (312, 313, 345, 344), (290, 291, 323, 322), (301, 302, 334, 333), (310, 311, 343, 342), (288, 289, 321, 320), (299, 300, 332, 331), (319, 288, 320, 351), (308, 309, 341, 340), (297, 298, 330, 329), (317, 318, 350, 349), (306, 307, 339, 338), (295, 296, 328, 327), (315, 316, 348, 347), (304, 305, 337, 336), (293, 294, 326, 325), (347, 348, 380, 379), (336, 337, 369, 368), (325, 326, 358, 357), (345, 346, 378, 377), (323, 324, 356, 355), (334, 335, 367, 366), (343, 344, 376, 375), (321, 322, 354, 353), (332, 333, 365, 364), (341, 342, 374, 373), (330, 331, 363, 362), (350, 351, 383, 382), (339, 340, 372, 371), (328, 329, 361, 360), (348, 349, 381, 380), (337, 338, 370, 369), (326, 327, 359, 358), (346, 347, 379, 378), (324, 325, 357, 356), (335, 336, 368, 367), (344, 345, 377, 376), (322, 323, 355, 354), (333, 334, 366, 365), (342, 343, 375, 374), (320, 321, 353, 352), (331, 332, 364, 363), (351, 320, 352, 383), (340, 341, 373, 372), (329, 330, 362, 361), (349, 350, 382, 381), (338, 339, 371, 370), (327, 328, 360, 359), (381, 382, 414, 413), (370, 371, 403, 402), (359, 360, 392, 391), (379, 380, 412, 411), (368, 369, 401, 400), (357, 358, 390, 389), (377, 378, 410, 409), (355, 356, 388, 387), (366, 367, 399, 398), (375, 376, 408, 407), (353, 354, 386, 385), (364, 365, 397, 396), (373, 374, 406, 405), (362, 363, 395, 394), (382, 383, 415, 414), (371, 372, 404, 403), (360, 361, 393, 392), (380, 381, 413, 412), (369, 370, 402, 401), (358, 359, 391, 390), (378, 379, 411, 410), (356, 357, 389, 388), (367, 368, 400, 399), (376, 377, 409, 408), (354, 355, 387, 386), (365, 366, 398, 397), (374, 375, 407, 406), (352, 353, 385, 384), (363, 364, 396, 395), (383, 352, 384, 415), (372, 373, 405, 404), (361, 362, 394, 393), (415, 384, 416, 447), (404, 405, 437, 436), (393, 394, 426, 425), (413, 414, 446, 445), (402, 403, 435, 434), (391, 392, 424, 423), (411, 412, 444, 443), (400, 401, 433, 432), (389, 390, 422, 421), (409, 410, 442, 441), (387, 388, 420, 419), (398, 399, 431, 430), (407, 408, 440, 439), (385, 386, 418, 417), (396, 397, 429, 428), (405, 406, 438, 437), (394, 395, 427, 426), (414, 415, 447, 446), (403, 404, 436, 435), (392, 393, 425, 424), (412, 413, 445, 444), (401, 402, 434, 433), (390, 391, 423, 422), (410, 411, 443, 442), (388, 389, 421, 420), (399, 400, 432, 431), (408, 409, 441, 440), (386, 387, 419, 418), (397, 398, 430, 429), (406, 407, 439, 438), (384, 385, 417, 416), (395, 396, 428, 427), (438, 439, 471, 470), (416, 417, 449, 448), (427, 428, 460, 459), (447, 416, 448, 479), (436, 437, 469, 468), (425, 426, 458, 457), (445, 446, 478, 477), (434, 435, 467, 466), (423, 424, 456, 455), (443, 444, 476, 475), (432, 433, 465, 464), (421, 422, 454, 453), (441, 442, 474, 473), (419, 420, 452, 451), (430, 431, 463, 462), (439, 440, 472, 471), (417, 418, 450, 449), (428, 429, 461, 460), (437, 438, 470, 469), (426, 427, 459, 458), (446, 447, 479, 478), (435, 436, 468, 467), (424, 425, 457, 456), (444, 445, 477, 476), (433, 434, 466, 465), (422, 423, 455, 454), (442, 443, 475, 474), (420, 421, 453, 452), (431, 432, 464, 463), (440, 441, 473, 472), (418, 419, 451, 450), (429, 430, 462, 461), (472, 473, 505, 504), (450, 451, 483, 482), (461, 462, 494, 493), (470, 471, 503, 502), (448, 449, 481, 480), (459, 460, 492, 491), (479, 448, 480, 511), (468, 469, 501, 500), (457, 458, 490, 489), (477, 478, 510, 509), (466, 467, 499, 498), (455, 456, 488, 487), (475, 476, 508, 507), (464, 465, 497, 496), (453, 454, 486, 485), (473, 474, 506, 505), (451, 452, 484, 483), (462, 463, 495, 494), (471, 472, 504, 503), (449, 450, 482, 481), (460, 461, 493, 492), (469, 470, 502, 501), (458, 459, 491, 490), (478, 479, 511, 510), (467, 468, 500, 499), (456, 457, 489, 488), (476, 477, 509, 508), (465, 466, 498, 497), (454, 455, 487, 486), (474, 475, 507, 506), (452, 453, 485, 484), (463, 464, 496, 495), (506, 507, 539, 538), (484, 485, 517, 516), (495, 496, 528, 527), (504, 505, 537, 536), (482, 483, 515, 514), (493, 494, 526, 525), (502, 503, 535, 534), (480, 481, 513, 512), (491, 492, 524, 523), (511, 480, 512, 543), (500, 501, 533, 532), (489, 490, 522, 521), (509, 510, 542, 541), (498, 499, 531, 530), (487, 488, 520, 519), (507, 508, 540, 539), (496, 497, 529, 528), (485, 486, 518, 517), (505, 506, 538, 537), (483, 484, 516, 515), (494, 495, 527, 526), (503, 504, 536, 535), (481, 482, 514, 513), (492, 493, 525, 524), (501, 502, 534, 533), (490, 491, 523, 522), (510, 511, 543, 542), (499, 500, 532, 531), (488, 489, 521, 520), (508, 509, 541, 540), (497, 498, 530, 529), (486, 487, 519, 518), (540, 541, 573, 572), (529, 530, 562, 561), (518, 519, 551, 550), (538, 539, 571, 570), (516, 517, 549, 548), (527, 528, 560, 559), (536, 537, 569, 568), (514, 515, 547, 546), (525, 526, 558, 557), (534, 535, 567, 566), (512, 513, 545, 544), (523, 524, 556, 555), (532, 533, 565, 564), (521, 522, 554, 553), (543, 512, 544, 575), (541, 542, 574, 573), (530, 531, 563, 562), (519, 520, 552, 551), (539, 540, 572, 571), (528, 529, 561, 560), (517, 518, 550, 549), (537, 538, 570, 569), (515, 516, 548, 547), (526, 527, 559, 558), (535, 536, 568, 567), (513, 514, 546, 545), (524, 525, 557, 556), (533, 534, 566, 565), (522, 523, 555, 554), (542, 543, 575, 574), (531, 532, 564, 563), (520, 521, 553, 552), (565, 566, 598, 597), (554, 555, 587, 586), (574, 575, 607, 606), (563, 564, 596, 595), (552, 553, 585, 584), (572, 573, 605, 604), (561, 562, 594, 593), (550, 551, 583, 582), (570, 571, 603, 602), (548, 549, 581, 580), (559, 560, 592, 591), (568, 569, 601, 600), (546, 547, 579, 578), (557, 558, 590, 589), (566, 567, 599, 598), (544, 545, 577, 576), (555, 556, 588, 587), (575, 544, 576, 607), (564, 565, 597, 596), (553, 554, 586, 585), (573, 574, 606, 605), (562, 563, 595, 594), (551, 552, 584, 583), (571, 572, 604, 603), (560, 561, 593, 592), (549, 550, 582, 581), (569, 570, 602, 601), (547, 548, 580, 579), (558, 559, 591, 590), (567, 568, 600, 599), (545, 546, 578, 577), (556, 557, 589, 588), (599, 600, 632, 631), (577, 578, 610, 609), (588, 589, 621, 620), (597, 598, 630, 629), (586, 587, 619, 618), (606, 607, 639, 638), (595, 596, 628, 627), (584, 585, 617, 616), (604, 605, 637, 636), (593, 594, 626, 625), (582, 583, 615, 614), (602, 603, 635, 634), (580, 581, 613, 612), (591, 592, 624, 623), (600, 601, 633, 632), (578, 579, 611, 610), (589, 590, 622, 621), (598, 599, 631, 630), (576, 577, 609, 608), (587, 588, 620, 619), (607, 576, 608, 639), (596, 597, 629, 628), (585, 586, 618, 617), (605, 606, 638, 637), (594, 595, 627, 626), (583, 584, 616, 615), (603, 604, 636, 635), (592, 593, 625, 624), (581, 582, 614, 613), (601, 602, 634, 633), (579, 580, 612, 611), (590, 591, 623, 622), (633, 634, 666, 665), (611, 612, 644, 643), (622, 623, 655, 654), (631, 632, 664, 663), (609, 610, 642, 641), (620, 621, 653, 652), (629, 630, 662, 661), (618, 619, 651, 650), (638, 639, 671, 670), (627, 628, 660, 659), (616, 617, 649, 648), (636, 637, 669, 668), (625, 626, 658, 657), (614, 615, 647, 646), (634, 635, 667, 666), (612, 613, 645, 644), (623, 624, 656, 655), (632, 633, 665, 664), (610, 611, 643, 642), (621, 622, 654, 653), (630, 631, 663, 662), (608, 609, 641, 640), (619, 620, 652, 651), (639, 608, 640, 671), (628, 629, 661, 660), (617, 618, 650, 649), (637, 638, 670, 669), (626, 627, 659, 658), (615, 616, 648, 647), (635, 636, 668, 667), (624, 625, 657, 656), (613, 614, 646, 645), (667, 668, 700, 699), (656, 657, 689, 688), (645, 646, 678, 677), (665, 666, 698, 697), (643, 644, 676, 675), (654, 655, 687, 686), (663, 664, 696, 695), (641, 642, 674, 673), (652, 653, 685, 684), (661, 662, 694, 693), (650, 651, 683, 682), (670, 671, 703, 702), (659, 660, 692, 691), (648, 649, 681, 680), (668, 669, 701, 700), (657, 658, 690, 689), (646, 647, 679, 678), (666, 667, 699, 698), (644, 645, 677, 676), (655, 656, 688, 687), (664, 665, 697, 696), (642, 643, 675, 674), (653, 654, 686, 685), (662, 663, 695, 694), (640, 641, 673, 672), (651, 652, 684, 683), (671, 640, 672, 703), (660, 661, 693, 692), (649, 650, 682, 681), (669, 670, 702, 701), (658, 659, 691, 690), (647, 648, 680, 679), (701, 702, 734, 733), (690, 691, 723, 722), (679, 680, 712, 711), (699, 700, 732, 731), (688, 689, 721, 720), (677, 678, 710, 709), (697, 698, 730, 729), (675, 676, 708, 707), (686, 687, 719, 718), (695, 696, 728, 727), (673, 674, 706, 705), (684, 685, 717, 716), (693, 694, 726, 725), (682, 683, 715, 714), (702, 703, 735, 734), (691, 692, 724, 723), (680, 681, 713, 712), (700, 701, 733, 732), (689, 690, 722, 721), (678, 679, 711, 710), (698, 699, 731, 730), (676, 677, 709, 708), (687, 688, 720, 719), (696, 697, 729, 728), (674, 675, 707, 706), (685, 686, 718, 717), (694, 695, 727, 726), (672, 673, 705, 704), (683, 684, 716, 715), (703, 672, 704, 735), (692, 693, 725, 724), (681, 682, 714, 713), (735, 704, 736, 767), (724, 725, 757, 756), (713, 714, 746, 745), (733, 734, 766, 765), (722, 723, 755, 754), (711, 712, 744, 743), (731, 732, 764, 763), (720, 721, 753, 752), (709, 710, 742, 741), (729, 730, 762, 761), (707, 708, 740, 739), (718, 719, 751, 750), (727, 728, 760, 759), (705, 706, 738, 737), (716, 717, 749, 748), (725, 726, 758, 757), (714, 715, 747, 746), (734, 735, 767, 766), (723, 724, 756, 755), (712, 713, 745, 744), (732, 733, 765, 764), (721, 722, 754, 753), (710, 711, 743, 742), (730, 731, 763, 762), (708, 709, 741, 740), (719, 720, 752, 751), (728, 729, 761, 760), (706, 707, 739, 738), (717, 718, 750, 749), (726, 727, 759, 758), (704, 705, 737, 736), (715, 716, 748, 747), (758, 759, 791, 790), (736, 737, 769, 768), (747, 748, 780, 779), (767, 736, 768, 799), (756, 757, 789, 788), (745, 746, 778, 777), (765, 766, 798, 797), (754, 755, 787, 786), (743, 744, 776, 775), (763, 764, 796, 795), (752, 753, 785, 784), (741, 742, 774, 773), (761, 762, 794, 793), (739, 740, 772, 771), (750, 751, 783, 782), (759, 760, 792, 791), (737, 738, 770, 769), (748, 749, 781, 780), (757, 758, 790, 789), (746, 747, 779, 778), (766, 767, 799, 798), (755, 756, 788, 787), (744, 745, 777, 776), (764, 765, 797, 796), (753, 754, 786, 785), (742, 743, 775, 774), (762, 763, 795, 794), (740, 741, 773, 772), (751, 752, 784, 783), (760, 761, 793, 792), (738, 739, 771, 770), (749, 750, 782, 781), (792, 793, 825, 824), (770, 771, 803, 802), (781, 782, 814, 813), (790, 791, 823, 822), (768, 769, 801, 800), (779, 780, 812, 811), (799, 768, 800, 831), (788, 789, 821, 820), (777, 778, 810, 809), (797, 798, 830, 829), (786, 787, 819, 818), (775, 776, 808, 807), (795, 796, 828, 827), (784, 785, 817, 816), (773, 774, 806, 805), (793, 794, 826, 825), (771, 772, 804, 803), (782, 783, 815, 814), (791, 792, 824, 823), (769, 770, 802, 801), (780, 781, 813, 812), (789, 790, 822, 821), (778, 779, 811, 810), (798, 799, 831, 830), (787, 788, 820, 819), (776, 777, 809, 808), (796, 797, 829, 828), (785, 786, 818, 817), (774, 775, 807, 806), (794, 795, 827, 826), (772, 773, 805, 804), (783, 784, 816, 815), (826, 827, 859, 858), (804, 805, 837, 836), (815, 816, 848, 847), (824, 825, 857, 856), (802, 803, 835, 834), (813, 814, 846, 845), (822, 823, 855, 854), (800, 801, 833, 832), (811, 812, 844, 843), (831, 800, 832, 863), (820, 821, 853, 852), (809, 810, 842, 841), (829, 830, 862, 861), (818, 819, 851, 850), (807, 808, 840, 839), (827, 828, 860, 859), (816, 817, 849, 848), (805, 806, 838, 837), (825, 826, 858, 857), (803, 804, 836, 835), (814, 815, 847, 846), (823, 824, 856, 855), (801, 802, 834, 833), (812, 813, 845, 844), (821, 822, 854, 853), (810, 811, 843, 842), (830, 831, 863, 862), (819, 820, 852, 851), (808, 809, 841, 840), (828, 829, 861, 860), (817, 818, 850, 849), (806, 807, 839, 838), (860, 861, 893, 892), (849, 850, 882, 881), (838, 839, 871, 870), (858, 859, 891, 890), (836, 837, 869, 868), (847, 848, 880, 879), (856, 857, 889, 888), (834, 835, 867, 866), (845, 846, 878, 877), (854, 855, 887, 886), (832, 833, 865, 864), (843, 844, 876, 875), (863, 832, 864, 895), (852, 853, 885, 884), (841, 842, 874, 873), (861, 862, 894, 893), (850, 851, 883, 882), (839, 840, 872, 871), (859, 860, 892, 891), (848, 849, 881, 880), (837, 838, 870, 869), (857, 858, 890, 889), (835, 836, 868, 867), (846, 847, 879, 878), (855, 856, 888, 887), (833, 834, 866, 865), (844, 845, 877, 876), (853, 854, 886, 885), (842, 843, 875, 874), (862, 863, 895, 894), (851, 852, 884, 883), (840, 841, 873, 872), (865, 866, 867, 868, 869, 870, 871, 872, 873, 874, 875, 876, 877, 878, 879, 880, 881, 882, 883, 884, 885, 886, 887, 888, 889, 890, 891, 892, 893, 894, 895, 864), (66, 65, 64, 95, 94, 93, 92, 91, 90, 89, 88, 87, 86, 85, 84, 83, 82, 81, 80, 79, 78, 77, 76, 75, 74, 73, 72, 71, 70, 69, 68, 67)])
me_circle.polygons.foreach_set('use_smooth', [True] * 866)
me_circle.materials.append(mat_material_001)
me_circle.use_remesh_preserve_volume = False
me_circle.use_remesh_preserve_attributes = False
me_circle.use_mirror_vertex_groups = False
me_circle.update()
me_cylinder = bpy.data.meshes.new('Cylinder')
me_cylinder.from_pydata([(0.0, 1.0, -1.0), (0.0, 1.0, 1.0), (0.1951, 0.9808, -1.0), (0.1951, 0.9808, 1.0), (0.3827, 0.9239, -1.0), (0.3827, 0.9239, 1.0), (0.5556, 0.8315, -1.0), (0.5556, 0.8315, 1.0), (0.7071, 0.7071, -1.0), (0.7071, 0.7071, 1.0), (0.8315, 0.5556, -1.0), (0.8315, 0.5556, 1.0), (0.9239, 0.3827, -1.0), (0.9239, 0.3827, 1.0), (0.9808, 0.1951, -1.0), (0.9808, 0.1951, 1.0), (1.0, -4.371e-08, -1.0), (1.0, -4.371e-08, 1.0), (0.9808, -0.1951, -1.0), (0.9808, -0.1951, 1.0), (0.9239, -0.3827, -1.0), (0.9239, -0.3827, 1.0), (0.8315, -0.5556, -1.0), (0.8315, -0.5556, 1.0), (0.7071, -0.7071, -1.0), (0.7071, -0.7071, 1.0), (0.5556, -0.8315, -1.0), (0.5556, -0.8315, 1.0), (0.3827, -0.9239, -1.0), (0.3827, -0.9239, 1.0), (0.1951, -0.9808, -1.0), (0.1951, -0.9808, 1.0), (-8.742e-08, -1.0, -1.0), (-8.742e-08, -1.0, 1.0), (-0.1951, -0.9808, -1.0), (-0.1951, -0.9808, 1.0), (-0.3827, -0.9239, -1.0), (-0.3827, -0.9239, 1.0), (-0.5556, -0.8315, -1.0), (-0.5556, -0.8315, 1.0), (-0.7071, -0.7071, -1.0), (-0.7071, -0.7071, 1.0), (-0.8315, -0.5556, -1.0), (-0.8315, -0.5556, 1.0), (-0.9239, -0.3827, -1.0), (-0.9239, -0.3827, 1.0), (-0.9808, -0.1951, -1.0), (-0.9808, -0.1951, 1.0), (-1.0, 1.192e-08, -1.0), (-1.0, 1.192e-08, 1.0), (-0.9808, 0.1951, -1.0), (-0.9808, 0.1951, 1.0), (-0.9239, 0.3827, -1.0), (-0.9239, 0.3827, 1.0), (-0.8315, 0.5556, -1.0), (-0.8315, 0.5556, 1.0), (-0.7071, 0.7071, -1.0), (-0.7071, 0.7071, 1.0), (-0.5556, 0.8315, -1.0), (-0.5556, 0.8315, 1.0), (-0.3827, 0.9239, -1.0), (-0.3827, 0.9239, 1.0), (-0.1951, 0.9808, -1.0), (-0.1951, 0.9808, 1.0)], [], [(0, 1, 3, 2), (2, 3, 5, 4), (4, 5, 7, 6), (6, 7, 9, 8), (8, 9, 11, 10), (10, 11, 13, 12), (12, 13, 15, 14), (14, 15, 17, 16), (16, 17, 19, 18), (18, 19, 21, 20), (20, 21, 23, 22), (22, 23, 25, 24), (24, 25, 27, 26), (26, 27, 29, 28), (28, 29, 31, 30), (30, 31, 33, 32), (32, 33, 35, 34), (34, 35, 37, 36), (36, 37, 39, 38), (38, 39, 41, 40), (40, 41, 43, 42), (42, 43, 45, 44), (44, 45, 47, 46), (46, 47, 49, 48), (48, 49, 51, 50), (50, 51, 53, 52), (52, 53, 55, 54), (54, 55, 57, 56), (56, 57, 59, 58), (58, 59, 61, 60), (3, 1, 63, 61, 59, 57, 55, 53, 51, 49, 47, 45, 43, 41, 39, 37, 35, 33, 31, 29, 27, 25, 23, 21, 19, 17, 15, 13, 11, 9, 7, 5), (60, 61, 63, 62), (62, 63, 1, 0), (0, 2, 4, 6, 8, 10, 12, 14, 16, 18, 20, 22, 24, 26, 28, 30, 32, 34, 36, 38, 40, 42, 44, 46, 48, 50, 52, 54, 56, 58, 60, 62)])
_uv = me_cylinder.uv_layers.new(name='UVMap')
_uv.uv.foreach_set('vector', [1.0, 0.5, 1.0, 1.0, 0.9688, 1.0, 0.9688, 0.5, 0.9688, 0.5, 0.9688, 1.0, 0.9375, 1.0, 0.9375, 0.5, 0.9375, 0.5, 0.9375, 1.0, 0.9062, 1.0, 0.9062, 0.5, 0.9062, 0.5, 0.9062, 1.0, 0.875, 1.0, 0.875, 0.5, 0.875, 0.5, 0.875, 1.0, 0.8438, 1.0, 0.8438, 0.5, 0.8438, 0.5, 0.8438, 1.0, 0.8125, 1.0, 0.8125, 0.5, 0.8125, 0.5, 0.8125, 1.0, 0.7812, 1.0, 0.7812, 0.5, 0.7812, 0.5, 0.7812, 1.0, 0.75, 1.0, 0.75, 0.5, 0.75, 0.5, 0.75, 1.0, 0.7188, 1.0, 0.7188, 0.5, 0.7188, 0.5, 0.7188, 1.0, 0.6875, 1.0, 0.6875, 0.5, 0.6875, 0.5, 0.6875, 1.0, 0.6562, 1.0, 0.6562, 0.5, 0.6562, 0.5, 0.6562, 1.0, 0.625, 1.0, 0.625, 0.5, 0.625, 0.5, 0.625, 1.0, 0.5938, 1.0, 0.5938, 0.5, 0.5938, 0.5, 0.5938, 1.0, 0.5625, 1.0, 0.5625, 0.5, 0.5625, 0.5, 0.5625, 1.0, 0.5312, 1.0, 0.5312, 0.5, 0.5312, 0.5, 0.5312, 1.0, 0.5, 1.0, 0.5, 0.5, 0.5, 0.5, 0.5, 1.0, 0.4688, 1.0, 0.4688, 0.5, 0.4688, 0.5, 0.4688, 1.0, 0.4375, 1.0, 0.4375, 0.5, 0.4375, 0.5, 0.4375, 1.0, 0.4062, 1.0, 0.4062, 0.5, 0.4062, 0.5, 0.4062, 1.0, 0.375, 1.0, 0.375, 0.5, 0.375, 0.5, 0.375, 1.0, 0.3438, 1.0, 0.3438, 0.5, 0.3438, 0.5, 0.3438, 1.0, 0.3125, 1.0, 0.3125, 0.5, 0.3125, 0.5, 0.3125, 1.0, 0.2812, 1.0, 0.2812, 0.5, 0.2812, 0.5, 0.2812, 1.0, 0.25, 1.0, 0.25, 0.5, 0.25, 0.5, 0.25, 1.0, 0.2188, 1.0, 0.2188, 0.5, 0.2188, 0.5, 0.2188, 1.0, 0.1875, 1.0, 0.1875, 0.5, 0.1875, 0.5, 0.1875, 1.0, 0.1562, 1.0, 0.1562, 0.5, 0.1562, 0.5, 0.1562, 1.0, 0.125, 1.0, 0.125, 0.5, 0.125, 0.5, 0.125, 1.0, 0.09375, 1.0, 0.09375, 0.5, 0.09375, 0.5, 0.09375, 1.0, 0.0625, 1.0, 0.0625, 0.5, 0.2968, 0.4854, 0.25, 0.49, 0.2032, 0.4854, 0.1582, 0.4717, 0.1167, 0.4496, 0.08029, 0.4197, 0.05045, 0.3833, 0.02827, 0.3418, 0.01461, 0.2968, 0.01, 0.25, 0.01461, 0.2032, 0.02827, 0.1582, 0.05045, 0.1167, 0.08029, 0.08029, 0.1167, 0.05045, 0.1582, 0.02827, 0.2032, 0.01461, 0.25, 0.01, 0.2968, 0.01461, 0.3418, 0.02827, 0.3833, 0.05045, 0.4197, 0.08029, 0.4496, 0.1167, 0.4717, 0.1582, 0.4854, 0.2032, 0.49, 0.25, 0.4854, 0.2968, 0.4717, 0.3418, 0.4496, 0.3833, 0.4197, 0.4197, 0.3833, 0.4496, 0.3418, 0.4717, 0.0625, 0.5, 0.0625, 1.0, 0.03125, 1.0, 0.03125, 0.5, 0.03125, 0.5, 0.03125, 1.0, 0.0, 1.0, 0.0, 0.5, 0.75, 0.49, 0.7968, 0.4854, 0.8418, 0.4717, 0.8833, 0.4496, 0.9197, 0.4197, 0.9496, 0.3833, 0.9717, 0.3418, 0.9854, 0.2968, 0.99, 0.25, 0.9854, 0.2032, 0.9717, 0.1582, 0.9496, 0.1167, 0.9197, 0.08029, 0.8833, 0.05045, 0.8418, 0.02827, 0.7968, 0.01461, 0.75, 0.01, 0.7032, 0.01461, 0.6582, 0.02827, 0.6167, 0.05045, 0.5803, 0.08029, 0.5504, 0.1167, 0.5283, 0.1582, 0.5146, 0.2032, 0.51, 0.25, 0.5146, 0.2968, 0.5283, 0.3418, 0.5504, 0.3833, 0.5803, 0.4197, 0.6167, 0.4496, 0.6582, 0.4717, 0.7032, 0.4854])
me_cylinder.materials.append(mat_material)
me_cylinder.use_remesh_fix_poles = True
me_cylinder.use_remesh_preserve_attributes = False
me_cylinder.update()

# ---- objects
ob_circle = bpy.data.objects.new('Circle', me_circle)
ob_cylinder = bpy.data.objects.new('Cylinder', me_cylinder)

# ---- transforms, parenting, visibility, modifiers, constraints
ob_circle.location = (0.009134, 0.4169, -4.902)
ob_circle.scale = (1.0, 1.0, 1.019)
ob_circle.lineart.crease_threshold = 0.0
ob_cylinder.location = (-0.02557, 0.4268, 2.565)
ob_cylinder.rotation_euler = (-0.0001087, 0.002958, 0.01084)
ob_cylinder.scale = (1.304, 1.309, 1.48)

# ---- collection membership
col_collection_1.objects.link(ob_circle)
col_collection_1.objects.link(ob_cylinder)

# ---- scene / render settings (as saved in the file)
scene.frame_start = 1; scene.frame_end = 250; scene.frame_set(1)
scene.render.engine = 'CYCLES'
scene.render.resolution_percentage = 50
scene.render.dither_intensity = 0.0
scene.cycles.use_denoising = False
scene.cycles.samples = 10
scene.cycles.sampling_pattern = 'TABULATED_SOBOL'
scene.cycles.light_sampling_threshold = 0.0
scene.cycles.use_adaptive_sampling = False
scene.cycles.use_light_tree = False
scene.cycles.blur_glossy = 0.0
scene.cycles.volume_bounces = 1
scene.cycles.pixel_filter_type = 'GAUSSIAN'
scene.cycles.sample_clamp_indirect = 0.0
scene.view_settings.view_transform = 'Standard'
bpy.context.view_layer.update()

# ---- added for rendering (the .blend has no active camera and no usable light): camera, sun
cam_auto = bpy.data.cameras.new('AutoCamera')
cam_auto.lens = 50.0
cam_auto.sensor_width = 36.0
cam_auto.clip_end = 1000.0
ob_auto_camera = bpy.data.objects.new('AutoCamera', cam_auto)
scene.collection.objects.link(ob_auto_camera)
ob_auto_camera.location = (10.3838, -12.0534, 8.39934)
ob_auto_camera.rotation_euler = (1.09748, -7.21219e-08, 0.694738)
scene.camera = ob_auto_camera
light_auto_sun = bpy.data.lights.new('AutoSun', 'SUN')
light_auto_sun.energy = 3.0
light_auto_sun.angle = 0.0523599
ob_auto_sun = bpy.data.objects.new('AutoSun', light_auto_sun)
scene.collection.objects.link(ob_auto_sun)
ob_auto_sun.rotation_euler = (0.872665, 0.174533, 0.523599)
bpy.context.view_layer.update()
